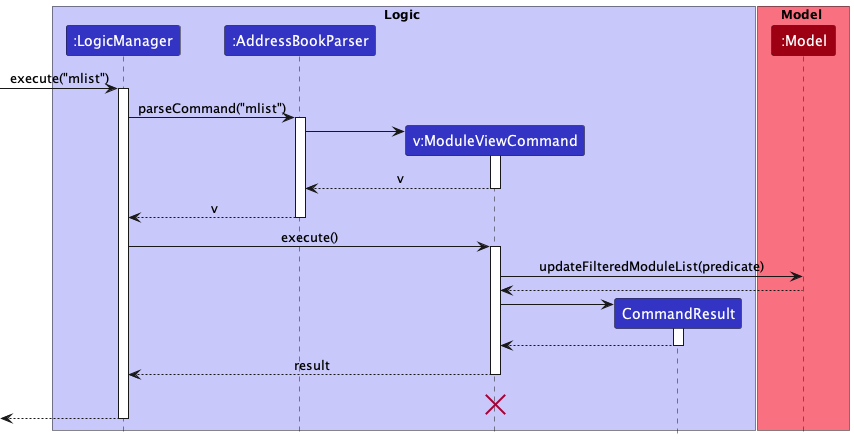

The diagram above was rendered by PlantUML. Its source (embedded in the PNG):
@startuml
!include style.puml

box Logic LOGIC_COLOR_T1
participant ":LogicManager" as LogicManager LOGIC_COLOR
participant ":AddressBookParser" as AddressBookParser LOGIC_COLOR
participant "v:ModuleViewCommand" as ModuleViewCommand LOGIC_COLOR
participant "CommandResult" as CommandResult LOGIC_COLOR
end box

box Model MODEL_COLOR_T1
participant ":Model" as Model MODEL_COLOR
end box

[-> LogicManager : execute("mlist")
activate LogicManager

LogicManager -> AddressBookParser : parseCommand("mlist")
activate AddressBookParser

create ModuleViewCommand
AddressBookParser -> ModuleViewCommand
activate ModuleViewCommand

ModuleViewCommand --> AddressBookParser : v
deactivate ModuleViewCommand

AddressBookParser --> LogicManager : v
deactivate AddressBookParser

LogicManager -> ModuleViewCommand : execute()
activate ModuleViewCommand

ModuleViewCommand -> Model : updateFilteredModuleList(predicate)

Model --> ModuleViewCommand

create CommandResult
ModuleViewCommand -> CommandResult
activate CommandResult

CommandResult --> ModuleViewCommand
deactivate CommandResult

ModuleViewCommand --> LogicManager : result
deactivate ModuleViewCommand
ModuleViewCommand -[hidden]-> LogicManager : result
destroy ModuleViewCommand

[<--LogicManager
deactivate LogicManager
@enduml